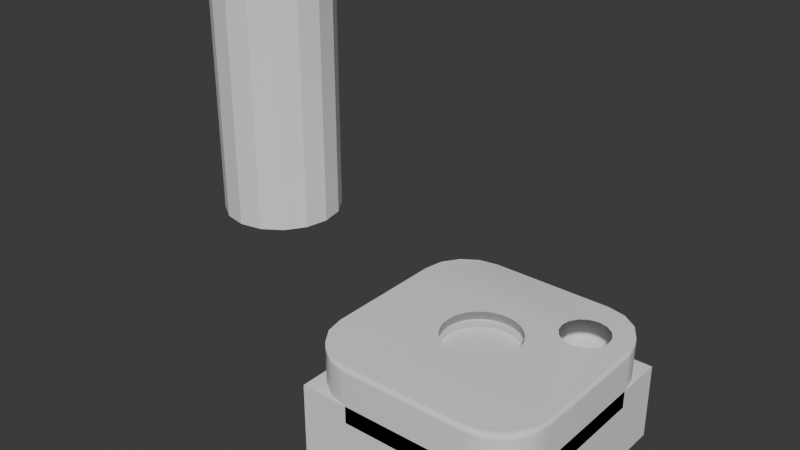 # Source: 1129_Boolean_WeightedNormal.blend  (saved by Blender 4.2.66; exported with 4.5.12 LTS)
import bpy
from mathutils import Matrix  # noqa: F401  (used for matrix-valued properties, if any)

bpy.ops.wm.read_factory_settings(use_empty=True)
scene = bpy.context.scene
scene.name = 'Scene'

# ---- collections
col_collection = bpy.data.collections.new('Collection'); scene.collection.children.link(col_collection)
col_boolean_cutters = bpy.data.collections.new('boolean_cutters'); scene.collection.children.link(col_boolean_cutters)
col_boolean_cutters.hide_render = True

# ---- world
world_world = bpy.data.worlds.new('World'); scene.world = world_world
world_world.use_nodes = True; world_world.node_tree.nodes.clear()
_N = world_world.node_tree.nodes; _L = world_world.node_tree.links
n0 = _N.new('ShaderNodeOutputWorld'); n0.name = 'World Output'; n0.location = (300, 300)
n1 = _N.new('ShaderNodeBackground'); n1.name = 'Background'; n1.location = (10, 300)
n1.inputs[0].default_value = (0.05088, 0.05088, 0.05088, 1.0)
_L.new(n1.outputs[0], n0.inputs[0])
n0.is_active_output = True
world_world.color = (0.05088, 0.05088, 0.05088)
world_world.sun_shadow_jitter_overblur = 0.0

# ---- meshes
me_cube_001 = bpy.data.meshes.new('Cube.001')
me_cube_001.from_pydata([(-1.0, -1.0, -0.3451), (-1.0, -1.0, 0.3451), (-1.0, 1.0, -0.3451), (-1.0, 1.0, 0.3451), (1.0, -1.0, -0.3451), (1.0, -1.0, 0.3451), (1.0, 1.0, -0.3451), (1.0, 1.0, 0.3451), (-1.0, 0.0, -0.3451), (-1.0, -1.0, 0.0), (-1.0, 0.0, 0.3451), (-1.0, 1.0, 0.0), (0.0, 1.0, -0.3451), (0.0, 1.0, 0.3451), (1.0, 1.0, 0.0), (1.0, 0.0, -0.3451), (1.0, 0.0, 0.3451), (1.0, -1.0, 0.0), (0.0, -1.0, -0.3451), (0.0, -1.0, 0.3451), (0.0, 0.0, 0.3451), (0.0, 0.0, -0.3451), (0.0, -1.0, 0.0), (1.0, 0.0, 0.0), (0.0, 1.0, 0.0), (-1.0, 0.0, 0.0), (-1.0, -0.5, -0.3451), (-1.0, -1.0, 0.1725), (-1.0, 0.5, 0.3451), (-1.0, 1.0, -0.1725), (-0.5, 1.0, -0.3451), (0.5, 1.0, 0.3451), (1.0, 1.0, -0.1725), (1.0, 0.5, -0.3451), (1.0, -0.5, 0.3451), (1.0, -1.0, -0.1725), (0.5, -1.0, -0.3451), (-0.5, -1.0, 0.3451), (-1.0, 0.5, -0.3451), (-1.0, -1.0, -0.1725), (-1.0, -0.5, 0.3451), (-1.0, 1.0, 0.1725), (0.5, 1.0, -0.3451), (-0.5, 1.0, 0.3451), (1.0, 1.0, 0.1725), (1.0, -0.5, -0.3451), (1.0, 0.5, 0.3451), (1.0, -1.0, 0.1725), (-0.5, -1.0, -0.3451), (0.5, -1.0, 0.3451), (0.0, -0.5, 0.3451), (0.0, 0.5, 0.3451), (0.5, 0.0, 0.3451), (-0.5, 0.0, 0.3451), (0.0, -0.5, -0.3451), (0.0, 0.5, -0.3451), (-0.5, 0.0, -0.3451), (0.5, 0.0, -0.3451), (-0.5, -1.0, 0.0), (0.5, -1.0, 0.0), (0.0, -1.0, -0.1725), (0.0, -1.0, 0.1725), (1.0, -0.5, 0.0), (1.0, 0.5, 0.0), (1.0, 0.0, -0.1725), (1.0, 0.0, 0.1725), (0.5, 1.0, 0.0), (-0.5, 1.0, 0.0), (0.0, 1.0, -0.1725), (0.0, 1.0, 0.1725), (-1.0, 0.5, 0.0), (-1.0, -0.5, 0.0), (-1.0, 0.0, -0.1725), (-1.0, 0.0, 0.1725), (-1.0, -0.5, 0.1725), (-1.0, -0.5, -0.1725), (-1.0, 0.5, -0.1725), (-0.5, 1.0, 0.1725), (-0.5, 1.0, -0.1725), (0.5, 1.0, -0.1725), (1.0, 0.5, 0.1725), (1.0, 0.5, -0.1725), (1.0, -0.5, -0.1725), (0.5, -1.0, 0.1725), (0.5, -1.0, -0.1725), (-0.5, -1.0, -0.1725), (0.5, 0.5, -0.3451), (-0.5, 0.5, -0.3451), (-0.5, -0.5, -0.3451), (-0.5, 0.5, 0.3451), (0.5, 0.5, 0.3451), (0.5, -0.5, 0.3451), (-0.5, -0.5, 0.3451), (0.5, -0.5, -0.3451), (-0.5, -1.0, 0.1725), (1.0, -0.5, 0.1725), (0.5, 1.0, 0.1725), (-1.0, 0.5, 0.1725)], [], [(97, 28, 3, 41), (96, 31, 7, 44), (95, 34, 5, 47), (94, 37, 1, 27), (93, 45, 4, 36), (92, 40, 1, 37), (91, 50, 19, 49), (90, 51, 20, 52), (89, 28, 10, 53), (88, 54, 18, 48), (87, 55, 21, 56), (86, 33, 15, 57), (85, 58, 9, 39), (84, 59, 22, 60), (83, 49, 19, 61), (82, 62, 17, 35), (81, 63, 23, 64), (80, 46, 16, 65), (79, 66, 14, 32), (78, 67, 24, 68), (77, 43, 13, 69), (76, 70, 11, 29), (75, 71, 25, 72), (74, 40, 10, 73), (71, 74, 73, 25), (9, 27, 74, 71), (27, 1, 40, 74), (26, 75, 72, 8), (0, 39, 75, 26), (39, 9, 71, 75), (38, 76, 29, 2), (8, 72, 76, 38), (72, 25, 70, 76), (67, 77, 69, 24), (11, 41, 77, 67), (41, 3, 43, 77), (30, 78, 68, 12), (2, 29, 78, 30), (29, 11, 67, 78), (42, 79, 32, 6), (12, 68, 79, 42), (68, 24, 66, 79), (63, 80, 65, 23), (14, 44, 80, 63), (44, 7, 46, 80), (33, 81, 64, 15), (6, 32, 81, 33), (32, 14, 63, 81), (45, 82, 35, 4), (15, 64, 82, 45), (64, 23, 62, 82), (59, 83, 61, 22), (17, 47, 83, 59), (47, 5, 49, 83), (36, 84, 60, 18), (4, 35, 84, 36), (35, 17, 59, 84), (48, 85, 39, 0), (18, 60, 85, 48), (60, 22, 58, 85), (55, 86, 57, 21), (12, 42, 86, 55), (42, 6, 33, 86), (38, 87, 56, 8), (2, 30, 87, 38), (30, 12, 55, 87), (26, 88, 48, 0), (8, 56, 88, 26), (56, 21, 54, 88), (51, 89, 53, 20), (13, 43, 89, 51), (43, 3, 28, 89), (46, 90, 52, 16), (7, 31, 90, 46), (31, 13, 51, 90), (34, 91, 49, 5), (16, 52, 91, 34), (52, 20, 50, 91), (50, 92, 37, 19), (20, 53, 92, 50), (53, 10, 40, 92), (54, 93, 36, 18), (21, 57, 93, 54), (57, 15, 45, 93), (58, 94, 27, 9), (22, 61, 94, 58), (61, 19, 37, 94), (62, 95, 47, 17), (23, 65, 95, 62), (65, 16, 34, 95), (66, 96, 44, 14), (24, 69, 96, 66), (69, 13, 31, 96), (70, 97, 41, 11), (25, 73, 97, 70), (73, 10, 28, 97)])
_uv = me_cube_001.uv_layers.new(name='UVMap')
_uv.uv.foreach_set('vector', [0.5625, 0.1875, 0.625, 0.1875, 0.625, 0.25, 0.5625, 0.25, 0.5625, 0.4375, 0.625, 0.4375, 0.625, 0.5, 0.5625, 0.5, 0.5625, 0.6875, 0.625, 0.6875, 0.625, 0.75, 0.5625, 0.75, 0.5625, 0.9375, 0.625, 0.9375, 0.625, 1.0, 0.5625, 1.0, 0.3125, 0.6875, 0.375, 0.6875, 0.375, 0.75, 0.3125, 0.75, 0.8125, 0.6875, 0.875, 0.6875, 0.875, 0.75, 0.8125, 0.75, 0.6875, 0.6875, 0.75, 0.6875, 0.75, 0.75, 0.6875, 0.75, 0.6875, 0.5625, 0.75, 0.5625, 0.75, 0.625, 0.6875, 0.625, 0.8125, 0.5625, 0.875, 0.5625, 0.875, 0.625, 0.8125, 0.625, 0.1875, 0.6875, 0.25, 0.6875, 0.25, 0.75, 0.1875, 0.75, 0.1875, 0.5625, 0.25, 0.5625, 0.25, 0.625, 0.1875, 0.625, 0.3125, 0.5625, 0.375, 0.5625, 0.375, 0.625, 0.3125, 0.625, 0.4375, 0.9375, 0.5, 0.9375, 0.5, 1.0, 0.4375, 1.0, 0.4375, 0.8125, 0.5, 0.8125, 0.5, 0.875, 0.4375, 0.875, 0.5625, 0.8125, 0.625, 0.8125, 0.625, 0.875, 0.5625, 0.875, 0.4375, 0.6875, 0.5, 0.6875, 0.5, 0.75, 0.4375, 0.75, 0.4375, 0.5625, 0.5, 0.5625, 0.5, 0.625, 0.4375, 0.625, 0.5625, 0.5625, 0.625, 0.5625, 0.625, 0.625, 0.5625, 0.625, 0.4375, 0.4375, 0.5, 0.4375, 0.5, 0.5, 0.4375, 0.5, 0.4375, 0.3125, 0.5, 0.3125, 0.5, 0.375, 0.4375, 0.375, 0.5625, 0.3125, 0.625, 0.3125, 0.625, 0.375, 0.5625, 0.375, 0.4375, 0.1875, 0.5, 0.1875, 0.5, 0.25, 0.4375, 0.25, 0.4375, 0.0625, 0.5, 0.0625, 0.5, 0.125, 0.4375, 0.125, 0.5625, 0.0625, 0.625, 0.0625, 0.625, 0.125, 0.5625, 0.125, 0.5, 0.0625, 0.5625, 0.0625, 0.5625, 0.125, 0.5, 0.125, 0.5, 0.0, 0.5625, 0.0, 0.5625, 0.0625, 0.5, 0.0625, 0.5625, 0.0, 0.625, 0.0, 0.625, 0.0625, 0.5625, 0.0625, 0.375, 0.0625, 0.4375, 0.0625, 0.4375, 0.125, 0.375, 0.125, 0.375, 0.0, 0.4375, 0.0, 0.4375, 0.0625, 0.375, 0.0625, 0.4375, 0.0, 0.5, 0.0, 0.5, 0.0625, 0.4375, 0.0625, 0.375, 0.1875, 0.4375, 0.1875, 0.4375, 0.25, 0.375, 0.25, 0.375, 0.125, 0.4375, 0.125, 0.4375, 0.1875, 0.375, 0.1875, 0.4375, 0.125, 0.5, 0.125, 0.5, 0.1875, 0.4375, 0.1875, 0.5, 0.3125, 0.5625, 0.3125, 0.5625, 0.375, 0.5, 0.375, 0.5, 0.25, 0.5625, 0.25, 0.5625, 0.3125, 0.5, 0.3125, 0.5625, 0.25, 0.625, 0.25, 0.625, 0.3125, 0.5625, 0.3125, 0.375, 0.3125, 0.4375, 0.3125, 0.4375, 0.375, 0.375, 0.375, 0.375, 0.25, 0.4375, 0.25, 0.4375, 0.3125, 0.375, 0.3125, 0.4375, 0.25, 0.5, 0.25, 0.5, 0.3125, 0.4375, 0.3125, 0.375, 0.4375, 0.4375, 0.4375, 0.4375, 0.5, 0.375, 0.5, 0.375, 0.375, 0.4375, 0.375, 0.4375, 0.4375, 0.375, 0.4375, 0.4375, 0.375, 0.5, 0.375, 0.5, 0.4375, 0.4375, 0.4375, 0.5, 0.5625, 0.5625, 0.5625, 0.5625, 0.625, 0.5, 0.625, 0.5, 0.5, 0.5625, 0.5, 0.5625, 0.5625, 0.5, 0.5625, 0.5625, 0.5, 0.625, 0.5, 0.625, 0.5625, 0.5625, 0.5625, 0.375, 0.5625, 0.4375, 0.5625, 0.4375, 0.625, 0.375, 0.625, 0.375, 0.5, 0.4375, 0.5, 0.4375, 0.5625, 0.375, 0.5625, 0.4375, 0.5, 0.5, 0.5, 0.5, 0.5625, 0.4375, 0.5625, 0.375, 0.6875, 0.4375, 0.6875, 0.4375, 0.75, 0.375, 0.75, 0.375, 0.625, 0.4375, 0.625, 0.4375, 0.6875, 0.375, 0.6875, 0.4375, 0.625, 0.5, 0.625, 0.5, 0.6875, 0.4375, 0.6875, 0.5, 0.8125, 0.5625, 0.8125, 0.5625, 0.875, 0.5, 0.875, 0.5, 0.75, 0.5625, 0.75, 0.5625, 0.8125, 0.5, 0.8125, 0.5625, 0.75, 0.625, 0.75, 0.625, 0.8125, 0.5625, 0.8125, 0.375, 0.8125, 0.4375, 0.8125, 0.4375, 0.875, 0.375, 0.875, 0.375, 0.75, 0.4375, 0.75, 0.4375, 0.8125, 0.375, 0.8125, 0.4375, 0.75, 0.5, 0.75, 0.5, 0.8125, 0.4375, 0.8125, 0.375, 0.9375, 0.4375, 0.9375, 0.4375, 1.0, 0.375, 1.0, 0.375, 0.875, 0.4375, 0.875, 0.4375, 0.9375, 0.375, 0.9375, 0.4375, 0.875, 0.5, 0.875, 0.5, 0.9375, 0.4375, 0.9375, 0.25, 0.5625, 0.3125, 0.5625, 0.3125, 0.625, 0.25, 0.625, 0.25, 0.5, 0.3125, 0.5, 0.3125, 0.5625, 0.25, 0.5625, 0.3125, 0.5, 0.375, 0.5, 0.375, 0.5625, 0.3125, 0.5625, 0.125, 0.5625, 0.1875, 0.5625, 0.1875, 0.625, 0.125, 0.625, 0.125, 0.5, 0.1875, 0.5, 0.1875, 0.5625, 0.125, 0.5625, 0.1875, 0.5, 0.25, 0.5, 0.25, 0.5625, 0.1875, 0.5625, 0.125, 0.6875, 0.1875, 0.6875, 0.1875, 0.75, 0.125, 0.75, 0.125, 0.625, 0.1875, 0.625, 0.1875, 0.6875, 0.125, 0.6875, 0.1875, 0.625, 0.25, 0.625, 0.25, 0.6875, 0.1875, 0.6875, 0.75, 0.5625, 0.8125, 0.5625, 0.8125, 0.625, 0.75, 0.625, 0.75, 0.5, 0.8125, 0.5, 0.8125, 0.5625, 0.75, 0.5625, 0.8125, 0.5, 0.875, 0.5, 0.875, 0.5625, 0.8125, 0.5625, 0.625, 0.5625, 0.6875, 0.5625, 0.6875, 0.625, 0.625, 0.625, 0.625, 0.5, 0.6875, 0.5, 0.6875, 0.5625, 0.625, 0.5625, 0.6875, 0.5, 0.75, 0.5, 0.75, 0.5625, 0.6875, 0.5625, 0.625, 0.6875, 0.6875, 0.6875, 0.6875, 0.75, 0.625, 0.75, 0.625, 0.625, 0.6875, 0.625, 0.6875, 0.6875, 0.625, 0.6875, 0.6875, 0.625, 0.75, 0.625, 0.75, 0.6875, 0.6875, 0.6875, 0.75, 0.6875, 0.8125, 0.6875, 0.8125, 0.75, 0.75, 0.75, 0.75, 0.625, 0.8125, 0.625, 0.8125, 0.6875, 0.75, 0.6875, 0.8125, 0.625, 0.875, 0.625, 0.875, 0.6875, 0.8125, 0.6875, 0.25, 0.6875, 0.3125, 0.6875, 0.3125, 0.75, 0.25, 0.75, 0.25, 0.625, 0.3125, 0.625, 0.3125, 0.6875, 0.25, 0.6875, 0.3125, 0.625, 0.375, 0.625, 0.375, 0.6875, 0.3125, 0.6875, 0.5, 0.9375, 0.5625, 0.9375, 0.5625, 1.0, 0.5, 1.0, 0.5, 0.875, 0.5625, 0.875, 0.5625, 0.9375, 0.5, 0.9375, 0.5625, 0.875, 0.625, 0.875, 0.625, 0.9375, 0.5625, 0.9375, 0.5, 0.6875, 0.5625, 0.6875, 0.5625, 0.75, 0.5, 0.75, 0.5, 0.625, 0.5625, 0.625, 0.5625, 0.6875, 0.5, 0.6875, 0.5625, 0.625, 0.625, 0.625, 0.625, 0.6875, 0.5625, 0.6875, 0.5, 0.4375, 0.5625, 0.4375, 0.5625, 0.5, 0.5, 0.5, 0.5, 0.375, 0.5625, 0.375, 0.5625, 0.4375, 0.5, 0.4375, 0.5625, 0.375, 0.625, 0.375, 0.625, 0.4375, 0.5625, 0.4375, 0.5, 0.1875, 0.5625, 0.1875, 0.5625, 0.25, 0.5, 0.25, 0.5, 0.125, 0.5625, 0.125, 0.5625, 0.1875, 0.5, 0.1875, 0.5625, 0.125, 0.625, 0.125, 0.625, 0.1875, 0.5625, 0.1875])
me_cube_001.update()
me_plane = bpy.data.meshes.new('Plane')
me_plane.from_pydata([(-0.87, -0.87, -0.5518), (-0.7259, -0.9662, -0.5518), (-1.0, -0.556, -0.5518), (-0.556, -1.0, -0.5518), (-0.556, -1.0, 0.0), (-1.0, -0.556, 0.0), (-0.7259, -0.9662, 0.0), (-0.87, -0.87, 0.0), (-0.9662, -0.7259, 0.0), (1.0, -0.556, 0.0), (0.556, -1.0, 0.0), (0.9662, -0.7259, 0.0), (0.87, -0.87, 0.0), (0.7259, -0.9662, 0.0), (-0.556, 1.0, 0.0), (-1.0, 0.556, 0.0), (-0.7259, 0.9662, 0.0), (-0.87, 0.87, 0.0), (-0.9662, 0.7259, 0.0), (0.556, 1.0, 0.0), (1.0, 0.556, 0.0), (0.7259, 0.9662, 0.0), (0.87, 0.87, 0.0), (0.9662, 0.7259, 0.0), (-0.9662, -0.7259, -0.5518), (1.0, -0.556, -0.5518), (0.556, -1.0, -0.5518), (0.9662, -0.7259, -0.5518), (0.87, -0.87, -0.5518), (0.7259, -0.9662, -0.5518), (-0.556, 1.0, -0.5518), (-1.0, 0.556, -0.5518), (-0.7259, 0.9662, -0.5518), (-0.87, 0.87, -0.5518), (-0.9662, 0.7259, -0.5518), (0.556, 1.0, -0.5518), (1.0, 0.556, -0.5518), (0.7259, 0.9662, -0.5518), (0.87, 0.87, -0.5518), (0.9662, 0.7259, -0.5518), (-0.9662, -0.7259, -0.4575), (-0.9662, -0.7259, -0.09439), (-0.9662, -0.7259, -0.2759), (-1.0, -0.556, -0.09439), (-1.0, -0.556, -0.4575), (-1.0, -0.556, -0.2759), (-0.7259, 0.9662, -0.4575), (-0.7259, 0.9662, -0.09439), (-0.7259, 0.9662, -0.2759), (-0.556, 1.0, -0.09439), (-0.556, 1.0, -0.4575), (-0.556, 1.0, -0.2759), (1.0, -0.556, -0.4575), (1.0, -0.556, -0.09439), (1.0, -0.556, -0.2759), (0.9662, -0.7259, -0.09439), (0.9662, -0.7259, -0.4575), (0.9662, -0.7259, -0.2759), (-0.87, -0.87, -0.4575), (-0.87, -0.87, -0.09439), (-0.87, -0.87, -0.2759), (-0.87, 0.87, -0.4575), (-0.87, 0.87, -0.09439), (-0.87, 0.87, -0.2759), (1.0, 0.556, -0.4575), (1.0, 0.556, -0.09439), (1.0, 0.556, -0.2759), (-0.7259, -0.9662, -0.4575), (-0.7259, -0.9662, -0.09439), (-0.7259, -0.9662, -0.2759), (-0.9662, 0.7259, -0.4575), (-0.9662, 0.7259, -0.09439), (-0.9662, 0.7259, -0.2759), (0.9662, 0.7259, -0.4575), (0.9662, 0.7259, -0.09439), (0.9662, 0.7259, -0.2759), (-0.556, -1.0, -0.4575), (-0.556, -1.0, -0.09439), (-0.556, -1.0, -0.2759), (-1.0, 0.556, -0.4575), (-1.0, 0.556, -0.09439), (-1.0, 0.556, -0.2759), (0.87, 0.87, -0.4575), (0.87, 0.87, -0.09439), (0.87, 0.87, -0.2759), (0.556, -1.0, -0.4575), (0.556, -1.0, -0.09439), (0.556, -1.0, -0.2759), (0.7259, 0.9662, -0.4575), (0.7259, 0.9662, -0.09439), (0.7259, 0.9662, -0.2759), (0.7259, -0.9662, -0.4575), (0.7259, -0.9662, -0.09439), (0.7259, -0.9662, -0.2759), (0.556, 1.0, -0.4575), (0.556, 1.0, -0.09439), (0.556, 1.0, -0.2759), (0.87, -0.87, -0.4575), (0.87, -0.87, -0.09439), (0.87, -0.87, -0.2759)], [], [(2, 24, 0, 1, 3, 26, 29, 28, 27, 25, 36, 39, 38, 37, 35, 30, 32, 33, 34, 31), (5, 15, 18, 17, 16, 14, 19, 21, 22, 23, 20, 9, 11, 12, 13, 10, 4, 6, 7, 8), (8, 7, 59, 41), (16, 17, 62, 47), (9, 20, 65, 53), (5, 8, 41, 43), (14, 16, 47, 49), (11, 9, 53, 55), (7, 6, 68, 59), (17, 18, 71, 62), (20, 23, 74, 65), (6, 4, 77, 68), (18, 15, 80, 71), (23, 22, 83, 74), (4, 10, 86, 77), (22, 21, 89, 83), (10, 13, 92, 86), (21, 19, 95, 89), (13, 12, 98, 92), (46, 61, 33, 32), (52, 64, 36, 25), (58, 67, 1, 0), (97, 56, 27, 28), (94, 50, 30, 35), (79, 44, 2, 31), (91, 97, 28, 29), (88, 94, 35, 37), (85, 91, 29, 26), (82, 88, 37, 38), (76, 85, 26, 3), (73, 82, 38, 39), (70, 79, 31, 34), (67, 76, 3, 1), (64, 73, 39, 36), (61, 70, 34, 33), (12, 11, 55, 98), (19, 14, 49, 95), (15, 5, 43, 80), (56, 52, 25, 27), (50, 46, 32, 30), (44, 40, 24, 2), (56, 97, 99, 57), (57, 99, 98, 55), (50, 94, 96, 51), (51, 96, 95, 49), (44, 79, 81, 45), (45, 81, 80, 43), (97, 91, 93, 99), (99, 93, 92, 98), (94, 88, 90, 96), (96, 90, 89, 95), (91, 85, 87, 93), (93, 87, 86, 92), (88, 82, 84, 90), (90, 84, 83, 89), (85, 76, 78, 87), (87, 78, 77, 86), (82, 73, 75, 84), (84, 75, 74, 83), (79, 70, 72, 81), (81, 72, 71, 80), (76, 67, 69, 78), (78, 69, 68, 77), (73, 64, 66, 75), (75, 66, 65, 74), (70, 61, 63, 72), (72, 63, 62, 71), (67, 58, 60, 69), (69, 60, 59, 68), (64, 52, 54, 66), (66, 54, 53, 65), (61, 46, 48, 63), (63, 48, 47, 62), (58, 40, 42, 60), (60, 42, 41, 59), (52, 56, 57, 54), (54, 57, 55, 53), (46, 50, 51, 48), (48, 51, 49, 47), (40, 44, 45, 42), (42, 45, 43, 41), (40, 58, 0, 24)])
me_plane.polygons.foreach_set('use_smooth', [True] * 82)
_uv = me_plane.uv_layers.new(name='UVMap')
_uv.uv.foreach_set('vector', [0.0, 0.222, 0.0169, 0.137, 0.06502, 0.06502, 0.137, 0.0169, 0.222, 0.0, 0.778, 0.0, 0.863, 0.0169, 0.935, 0.06502, 0.9831, 0.137, 1.0, 0.222, 1.0, 0.778, 0.9831, 0.863, 0.935, 0.935, 0.863, 0.9831, 0.778, 1.0, 0.222, 1.0, 0.137, 0.9831, 0.06502, 0.935, 0.0169, 0.863, 0.0, 0.778, 0.0, 0.222, 0.0, 0.778, 0.0169, 0.863, 0.06502, 0.935, 0.137, 0.9831, 0.222, 1.0, 0.778, 1.0, 0.863, 0.9831, 0.935, 0.935, 0.9831, 0.863, 1.0, 0.778, 1.0, 0.222, 0.9831, 0.137, 0.935, 0.06502, 0.863, 0.0169, 0.778, 0.0, 0.222, 0.0, 0.137, 0.0169, 0.06502, 0.06502, 0.0169, 0.137, 0.0169, 0.137, 0.06502, 0.06502, 0.06502, 0.06502, 0.0169, 0.137, 0.137, 0.9831, 0.06502, 0.935, 0.06502, 0.935, 0.137, 0.9831, 1.0, 0.222, 1.0, 0.778, 1.0, 0.778, 1.0, 0.222, 0.0, 0.222, 0.0169, 0.137, 0.0169, 0.137, 0.0, 0.222, 0.222, 1.0, 0.137, 0.9831, 0.137, 0.9831, 0.222, 1.0, 0.9831, 0.137, 1.0, 0.222, 1.0, 0.222, 0.9831, 0.137, 0.06502, 0.06502, 0.137, 0.0169, 0.137, 0.0169, 0.06502, 0.06502, 0.06502, 0.935, 0.0169, 0.863, 0.0169, 0.863, 0.06502, 0.935, 1.0, 0.778, 0.9831, 0.863, 0.9831, 0.863, 1.0, 0.778, 0.137, 0.0169, 0.222, 0.0, 0.222, 0.0, 0.137, 0.0169, 0.0169, 0.863, 0.0, 0.778, 0.0, 0.778, 0.0169, 0.863, 0.9831, 0.863, 0.935, 0.935, 0.935, 0.935, 0.9831, 0.863, 0.222, 0.0, 0.778, 0.0, 0.778, 0.0, 0.222, 0.0, 0.935, 0.935, 0.863, 0.9831, 0.863, 0.9831, 0.935, 0.935, 0.778, 0.0, 0.863, 0.0169, 0.863, 0.0169, 0.778, 0.0, 0.863, 0.9831, 0.778, 1.0, 0.778, 1.0, 0.863, 0.9831, 0.863, 0.0169, 0.935, 0.06502, 0.935, 0.06502, 0.863, 0.0169, 0.137, 0.9831, 0.06502, 0.935, 0.06502, 0.935, 0.137, 0.9831, 1.0, 0.222, 1.0, 0.778, 1.0, 0.778, 1.0, 0.222, 0.06502, 0.06502, 0.137, 0.0169, 0.137, 0.0169, 0.06502, 0.06502, 0.935, 0.06502, 0.9831, 0.137, 0.9831, 0.137, 0.935, 0.06502, 0.778, 1.0, 0.222, 1.0, 0.222, 1.0, 0.778, 1.0, 0.0, 0.778, 0.0, 0.222, 0.0, 0.222, 0.0, 0.778, 0.863, 0.0169, 0.935, 0.06502, 0.935, 0.06502, 0.863, 0.0169, 0.863, 0.9831, 0.778, 1.0, 0.778, 1.0, 0.863, 0.9831, 0.778, 0.0, 0.863, 0.0169, 0.863, 0.0169, 0.778, 0.0, 0.935, 0.935, 0.863, 0.9831, 0.863, 0.9831, 0.935, 0.935, 0.222, 0.0, 0.778, 0.0, 0.778, 0.0, 0.222, 0.0, 0.9831, 0.863, 0.935, 0.935, 0.935, 0.935, 0.9831, 0.863, 0.0169, 0.863, 0.0, 0.778, 0.0, 0.778, 0.0169, 0.863, 0.137, 0.0169, 0.222, 0.0, 0.222, 0.0, 0.137, 0.0169, 1.0, 0.778, 0.9831, 0.863, 0.9831, 0.863, 1.0, 0.778, 0.06502, 0.935, 0.0169, 0.863, 0.0169, 0.863, 0.06502, 0.935, 0.935, 0.06502, 0.9831, 0.137, 0.9831, 0.137, 0.935, 0.06502, 0.778, 1.0, 0.222, 1.0, 0.222, 1.0, 0.778, 1.0, 0.0, 0.778, 0.0, 0.222, 0.0, 0.222, 0.0, 0.778, 0.9831, 0.137, 1.0, 0.222, 1.0, 0.222, 0.9831, 0.137, 0.222, 1.0, 0.137, 0.9831, 0.137, 0.9831, 0.222, 1.0, 0.0, 0.222, 0.0169, 0.137, 0.0169, 0.137, 0.0, 0.222, 0.9831, 0.137, 0.935, 0.06502, 0.935, 0.06502, 0.9831, 0.137, 0.9831, 0.137, 0.935, 0.06502, 0.935, 0.06502, 0.9831, 0.137, 0.222, 1.0, 0.778, 1.0, 0.778, 1.0, 0.222, 1.0, 0.222, 1.0, 0.778, 1.0, 0.778, 1.0, 0.222, 1.0, 0.0, 0.222, 0.0, 0.778, 0.0, 0.778, 0.0, 0.222, 0.0, 0.222, 0.0, 0.778, 0.0, 0.778, 0.0, 0.222, 0.935, 0.06502, 0.863, 0.0169, 0.863, 0.0169, 0.935, 0.06502, 0.935, 0.06502, 0.863, 0.0169, 0.863, 0.0169, 0.935, 0.06502, 0.778, 1.0, 0.863, 0.9831, 0.863, 0.9831, 0.778, 1.0, 0.778, 1.0, 0.863, 0.9831, 0.863, 0.9831, 0.778, 1.0, 0.863, 0.0169, 0.778, 0.0, 0.778, 0.0, 0.863, 0.0169, 0.863, 0.0169, 0.778, 0.0, 0.778, 0.0, 0.863, 0.0169, 0.863, 0.9831, 0.935, 0.935, 0.935, 0.935, 0.863, 0.9831, 0.863, 0.9831, 0.935, 0.935, 0.935, 0.935, 0.863, 0.9831, 0.778, 0.0, 0.222, 0.0, 0.222, 0.0, 0.778, 0.0, 0.778, 0.0, 0.222, 0.0, 0.222, 0.0, 0.778, 0.0, 0.935, 0.935, 0.9831, 0.863, 0.9831, 0.863, 0.935, 0.935, 0.935, 0.935, 0.9831, 0.863, 0.9831, 0.863, 0.935, 0.935, 0.0, 0.778, 0.0169, 0.863, 0.0169, 0.863, 0.0, 0.778, 0.0, 0.778, 0.0169, 0.863, 0.0169, 0.863, 0.0, 0.778, 0.222, 0.0, 0.137, 0.0169, 0.137, 0.0169, 0.222, 0.0, 0.222, 0.0, 0.137, 0.0169, 0.137, 0.0169, 0.222, 0.0, 0.9831, 0.863, 1.0, 0.778, 1.0, 0.778, 0.9831, 0.863, 0.9831, 0.863, 1.0, 0.778, 1.0, 0.778, 0.9831, 0.863, 0.0169, 0.863, 0.06502, 0.935, 0.06502, 0.935, 0.0169, 0.863, 0.0169, 0.863, 0.06502, 0.935, 0.06502, 0.935, 0.0169, 0.863, 0.137, 0.0169, 0.06502, 0.06502, 0.06502, 0.06502, 0.137, 0.0169, 0.137, 0.0169, 0.06502, 0.06502, 0.06502, 0.06502, 0.137, 0.0169, 1.0, 0.778, 1.0, 0.222, 1.0, 0.222, 1.0, 0.778, 1.0, 0.778, 1.0, 0.222, 1.0, 0.222, 1.0, 0.778, 0.06502, 0.935, 0.137, 0.9831, 0.137, 0.9831, 0.06502, 0.935, 0.06502, 0.935, 0.137, 0.9831, 0.137, 0.9831, 0.06502, 0.935, 0.06502, 0.06502, 0.0169, 0.137, 0.0169, 0.137, 0.06502, 0.06502, 0.06502, 0.06502, 0.0169, 0.137, 0.0169, 0.137, 0.06502, 0.06502, 1.0, 0.222, 0.9831, 0.137, 0.9831, 0.137, 1.0, 0.222, 1.0, 0.222, 0.9831, 0.137, 0.9831, 0.137, 1.0, 0.222, 0.137, 0.9831, 0.222, 1.0, 0.222, 1.0, 0.137, 0.9831, 0.137, 0.9831, 0.222, 1.0, 0.222, 1.0, 0.137, 0.9831, 0.0169, 0.137, 0.0, 0.222, 0.0, 0.222, 0.0169, 0.137, 0.0169, 0.137, 0.0, 0.222, 0.0, 0.222, 0.0169, 0.137, 0.0169, 0.137, 0.06502, 0.06502, 0.06502, 0.06502, 0.0169, 0.137])
me_plane.update()
me_cylinder = bpy.data.meshes.new('Cylinder')
me_cylinder.from_pydata([(4.429e-09, 0.3395, -0.5091), (4.429e-09, 0.3395, 0.5091), (0.06624, 0.333, -0.5091), (0.06624, 0.333, 0.5091), (0.1299, 0.3137, -0.5091), (0.1299, 0.3137, 0.5091), (0.1886, 0.2823, -0.5091), (0.1886, 0.2823, 0.5091), (0.2401, 0.2401, -0.5091), (0.2401, 0.2401, 0.5091), (0.2823, 0.1886, -0.5091), (0.2823, 0.1886, 0.5091), (0.3137, 0.1299, -0.5091), (0.3137, 0.1299, 0.5091), (0.333, 0.06624, -0.5091), (0.333, 0.06624, 0.5091), (0.3395, 2.471e-09, -0.5091), (0.3395, 2.471e-09, 0.5091), (0.333, -0.06624, -0.5091), (0.333, -0.06624, 0.5091), (0.3137, -0.1299, -0.5091), (0.3137, -0.1299, 0.5091), (0.2823, -0.1886, -0.5091), (0.2823, -0.1886, 0.5091), (0.2401, -0.2401, -0.5091), (0.2401, -0.2401, 0.5091), (0.1886, -0.2823, -0.5091), (0.1886, -0.2823, 0.5091), (0.1299, -0.3137, -0.5091), (0.1299, -0.3137, 0.5091), (0.06624, -0.333, -0.5091), (0.06624, -0.333, 0.5091), (4.429e-09, -0.3395, -0.5091), (4.429e-09, -0.3395, 0.5091), (-0.06624, -0.333, -0.5091), (-0.06624, -0.333, 0.5091), (-0.1299, -0.3137, -0.5091), (-0.1299, -0.3137, 0.5091), (-0.1886, -0.2823, -0.5091), (-0.1886, -0.2823, 0.5091), (-0.2401, -0.2401, -0.5091), (-0.2401, -0.2401, 0.5091), (-0.2823, -0.1886, -0.5091), (-0.2823, -0.1886, 0.5091), (-0.3137, -0.1299, -0.5091), (-0.3137, -0.1299, 0.5091), (-0.333, -0.06624, -0.5091), (-0.333, -0.06624, 0.5091), (-0.3395, 2.471e-09, -0.5091), (-0.3395, 2.471e-09, 0.5091), (-0.333, 0.06624, -0.5091), (-0.333, 0.06624, 0.5091), (-0.3137, 0.1299, -0.5091), (-0.3137, 0.1299, 0.5091), (-0.2823, 0.1886, -0.5091), (-0.2823, 0.1886, 0.5091), (-0.2401, 0.2401, -0.5091), (-0.2401, 0.2401, 0.5091), (-0.1886, 0.2823, -0.5091), (-0.1886, 0.2823, 0.5091), (-0.1299, 0.3137, -0.5091), (-0.1299, 0.3137, 0.5091), (-0.06624, 0.333, -0.5091), (-0.06624, 0.333, 0.5091)], [], [(0, 1, 3, 2), (2, 3, 5, 4), (4, 5, 7, 6), (6, 7, 9, 8), (8, 9, 11, 10), (10, 11, 13, 12), (12, 13, 15, 14), (14, 15, 17, 16), (16, 17, 19, 18), (18, 19, 21, 20), (20, 21, 23, 22), (22, 23, 25, 24), (24, 25, 27, 26), (26, 27, 29, 28), (28, 29, 31, 30), (30, 31, 33, 32), (32, 33, 35, 34), (34, 35, 37, 36), (36, 37, 39, 38), (38, 39, 41, 40), (40, 41, 43, 42), (42, 43, 45, 44), (44, 45, 47, 46), (46, 47, 49, 48), (48, 49, 51, 50), (50, 51, 53, 52), (52, 53, 55, 54), (54, 55, 57, 56), (56, 57, 59, 58), (58, 59, 61, 60), (3, 1, 63, 61, 59, 57, 55, 53, 51, 49, 47, 45, 43, 41, 39, 37, 35, 33, 31, 29, 27, 25, 23, 21, 19, 17, 15, 13, 11, 9, 7, 5), (60, 61, 63, 62), (62, 63, 1, 0), (0, 2, 4, 6, 8, 10, 12, 14, 16, 18, 20, 22, 24, 26, 28, 30, 32, 34, 36, 38, 40, 42, 44, 46, 48, 50, 52, 54, 56, 58, 60, 62)])
_uv = me_cylinder.uv_layers.new(name='UVMap')
_uv.uv.foreach_set('vector', [1.0, 0.5, 1.0, 1.0, 0.9688, 1.0, 0.9688, 0.5, 0.9688, 0.5, 0.9688, 1.0, 0.9375, 1.0, 0.9375, 0.5, 0.9375, 0.5, 0.9375, 1.0, 0.9062, 1.0, 0.9062, 0.5, 0.9062, 0.5, 0.9062, 1.0, 0.875, 1.0, 0.875, 0.5, 0.875, 0.5, 0.875, 1.0, 0.8438, 1.0, 0.8438, 0.5, 0.8438, 0.5, 0.8438, 1.0, 0.8125, 1.0, 0.8125, 0.5, 0.8125, 0.5, 0.8125, 1.0, 0.7812, 1.0, 0.7812, 0.5, 0.7812, 0.5, 0.7812, 1.0, 0.75, 1.0, 0.75, 0.5, 0.75, 0.5, 0.75, 1.0, 0.7188, 1.0, 0.7188, 0.5, 0.7188, 0.5, 0.7188, 1.0, 0.6875, 1.0, 0.6875, 0.5, 0.6875, 0.5, 0.6875, 1.0, 0.6562, 1.0, 0.6562, 0.5, 0.6562, 0.5, 0.6562, 1.0, 0.625, 1.0, 0.625, 0.5, 0.625, 0.5, 0.625, 1.0, 0.5938, 1.0, 0.5938, 0.5, 0.5938, 0.5, 0.5938, 1.0, 0.5625, 1.0, 0.5625, 0.5, 0.5625, 0.5, 0.5625, 1.0, 0.5312, 1.0, 0.5312, 0.5, 0.5312, 0.5, 0.5312, 1.0, 0.5, 1.0, 0.5, 0.5, 0.5, 0.5, 0.5, 1.0, 0.4688, 1.0, 0.4688, 0.5, 0.4688, 0.5, 0.4688, 1.0, 0.4375, 1.0, 0.4375, 0.5, 0.4375, 0.5, 0.4375, 1.0, 0.4062, 1.0, 0.4062, 0.5, 0.4062, 0.5, 0.4062, 1.0, 0.375, 1.0, 0.375, 0.5, 0.375, 0.5, 0.375, 1.0, 0.3438, 1.0, 0.3438, 0.5, 0.3438, 0.5, 0.3438, 1.0, 0.3125, 1.0, 0.3125, 0.5, 0.3125, 0.5, 0.3125, 1.0, 0.2812, 1.0, 0.2812, 0.5, 0.2812, 0.5, 0.2812, 1.0, 0.25, 1.0, 0.25, 0.5, 0.25, 0.5, 0.25, 1.0, 0.2188, 1.0, 0.2188, 0.5, 0.2188, 0.5, 0.2188, 1.0, 0.1875, 1.0, 0.1875, 0.5, 0.1875, 0.5, 0.1875, 1.0, 0.1562, 1.0, 0.1562, 0.5, 0.1562, 0.5, 0.1562, 1.0, 0.125, 1.0, 0.125, 0.5, 0.125, 0.5, 0.125, 1.0, 0.09375, 1.0, 0.09375, 0.5, 0.09375, 0.5, 0.09375, 1.0, 0.0625, 1.0, 0.0625, 0.5, 0.2968, 0.4854, 0.25, 0.49, 0.2032, 0.4854, 0.1582, 0.4717, 0.1167, 0.4496, 0.08029, 0.4197, 0.05045, 0.3833, 0.02827, 0.3418, 0.01461, 0.2968, 0.01, 0.25, 0.01461, 0.2032, 0.02827, 0.1582, 0.05045, 0.1167, 0.08029, 0.08029, 0.1167, 0.05045, 0.1582, 0.02827, 0.2032, 0.01461, 0.25, 0.01, 0.2968, 0.01461, 0.3418, 0.02827, 0.3833, 0.05045, 0.4197, 0.08029, 0.4496, 0.1167, 0.4717, 0.1582, 0.4854, 0.2032, 0.49, 0.25, 0.4854, 0.2968, 0.4717, 0.3418, 0.4496, 0.3833, 0.4197, 0.4197, 0.3833, 0.4496, 0.3418, 0.4717, 0.0625, 0.5, 0.0625, 1.0, 0.03125, 1.0, 0.03125, 0.5, 0.03125, 0.5, 0.03125, 1.0, 0.0, 1.0, 0.0, 0.5, 0.75, 0.49, 0.7968, 0.4854, 0.8418, 0.4717, 0.8833, 0.4496, 0.9197, 0.4197, 0.9496, 0.3833, 0.9717, 0.3418, 0.9854, 0.2968, 0.99, 0.25, 0.9854, 0.2032, 0.9717, 0.1582, 0.9496, 0.1167, 0.9197, 0.08029, 0.8833, 0.05045, 0.8418, 0.02827, 0.7968, 0.01461, 0.75, 0.01, 0.7032, 0.01461, 0.6582, 0.02827, 0.6167, 0.05045, 0.5803, 0.08029, 0.5504, 0.1167, 0.5283, 0.1582, 0.5146, 0.2032, 0.51, 0.25, 0.5146, 0.2968, 0.5283, 0.3418, 0.5504, 0.3833, 0.5803, 0.4197, 0.6167, 0.4496, 0.6582, 0.4717, 0.7032, 0.4854])
me_cylinder.update()
me_cylinder_001 = bpy.data.meshes.new('Cylinder.001')
me_cylinder_001.from_pydata([(2.74e-09, 0.5097, -1.0), (2.74e-09, 0.5097, 1.0), (0.1951, 0.4709, -1.0), (0.1951, 0.4709, 1.0), (0.3604, 0.3604, -1.0), (0.3604, 0.3604, 1.0), (0.4709, 0.1951, -1.0), (0.4709, 0.1951, 1.0), (0.5097, 3.653e-09, -1.0), (0.5097, 3.653e-09, 1.0), (0.4709, -0.1951, -1.0), (0.4709, -0.1951, 1.0), (0.3604, -0.3604, -1.0), (0.3604, -0.3604, 1.0), (0.1951, -0.4709, -1.0), (0.1951, -0.4709, 1.0), (2.74e-09, -0.5097, -1.0), (2.74e-09, -0.5097, 1.0), (-0.1951, -0.4709, -1.0), (-0.1951, -0.4709, 1.0), (-0.3604, -0.3604, -1.0), (-0.3604, -0.3604, 1.0), (-0.4709, -0.1951, -1.0), (-0.4709, -0.1951, 1.0), (-0.5097, 3.653e-09, -1.0), (-0.5097, 3.653e-09, 1.0), (-0.4709, 0.1951, -1.0), (-0.4709, 0.1951, 1.0), (-0.3604, 0.3604, -1.0), (-0.3604, 0.3604, 1.0), (-0.1951, 0.4709, -1.0), (-0.1951, 0.4709, 1.0)], [], [(0, 1, 3, 2), (2, 3, 5, 4), (4, 5, 7, 6), (6, 7, 9, 8), (8, 9, 11, 10), (10, 11, 13, 12), (12, 13, 15, 14), (14, 15, 17, 16), (16, 17, 19, 18), (18, 19, 21, 20), (20, 21, 23, 22), (22, 23, 25, 24), (24, 25, 27, 26), (26, 27, 29, 28), (3, 1, 31, 29, 27, 25, 23, 21, 19, 17, 15, 13, 11, 9, 7, 5), (28, 29, 31, 30), (30, 31, 1, 0), (0, 2, 4, 6, 8, 10, 12, 14, 16, 18, 20, 22, 24, 26, 28, 30)])
_uv = me_cylinder_001.uv_layers.new(name='UVMap')
_uv.uv.foreach_set('vector', [1.0, 0.5, 1.0, 1.0, 0.9375, 1.0, 0.9375, 0.5, 0.9375, 0.5, 0.9375, 1.0, 0.875, 1.0, 0.875, 0.5, 0.875, 0.5, 0.875, 1.0, 0.8125, 1.0, 0.8125, 0.5, 0.8125, 0.5, 0.8125, 1.0, 0.75, 1.0, 0.75, 0.5, 0.75, 0.5, 0.75, 1.0, 0.6875, 1.0, 0.6875, 0.5, 0.6875, 0.5, 0.6875, 1.0, 0.625, 1.0, 0.625, 0.5, 0.625, 0.5, 0.625, 1.0, 0.5625, 1.0, 0.5625, 0.5, 0.5625, 0.5, 0.5625, 1.0, 0.5, 1.0, 0.5, 0.5, 0.5, 0.5, 0.5, 1.0, 0.4375, 1.0, 0.4375, 0.5, 0.4375, 0.5, 0.4375, 1.0, 0.375, 1.0, 0.375, 0.5, 0.375, 0.5, 0.375, 1.0, 0.3125, 1.0, 0.3125, 0.5, 0.3125, 0.5, 0.3125, 1.0, 0.25, 1.0, 0.25, 0.5, 0.25, 0.5, 0.25, 1.0, 0.1875, 1.0, 0.1875, 0.5, 0.1875, 0.5, 0.1875, 1.0, 0.125, 1.0, 0.125, 0.5, 0.3418, 0.4717, 0.25, 0.49, 0.1582, 0.4717, 0.08029, 0.4197, 0.02827, 0.3418, 0.01, 0.25, 0.02827, 0.1582, 0.08029, 0.08029, 0.1582, 0.02827, 0.25, 0.01, 0.3418, 0.02827, 0.4197, 0.08029, 0.4717, 0.1582, 0.49, 0.25, 0.4717, 0.3418, 0.4197, 0.4197, 0.125, 0.5, 0.125, 1.0, 0.0625, 1.0, 0.0625, 0.5, 0.0625, 0.5, 0.0625, 1.0, 0.0, 1.0, 0.0, 0.5, 0.75, 0.49, 0.8418, 0.4717, 0.9197, 0.4197, 0.9717, 0.3418, 0.99, 0.25, 0.9717, 0.1582, 0.9197, 0.08029, 0.8418, 0.02827, 0.75, 0.01, 0.6582, 0.02827, 0.5803, 0.08029, 0.5283, 0.1582, 0.51, 0.25, 0.5283, 0.3418, 0.5803, 0.4197, 0.6582, 0.4717])
me_cylinder_001.update()
me_cylinder_002 = bpy.data.meshes.new('Cylinder.002')
me_cylinder_002.from_pydata([(0.2214, 0.2127, -1.0), (0.2214, 0.2127, 1.0), (0.3028, 0.1965, -1.0), (0.3028, 0.1965, 1.0), (0.3718, 0.1504, -1.0), (0.3718, 0.1504, 1.0), (0.4179, 0.08138, -1.0), (0.4179, 0.08138, 1.0), (0.4341, 1.524e-09, -1.0), (0.4341, 1.524e-09, 1.0), (0.4179, -0.08138, -1.0), (0.4179, -0.08138, 1.0), (0.3718, -0.1504, -1.0), (0.3718, -0.1504, 1.0), (0.3028, -0.1965, -1.0), (0.3028, -0.1965, 1.0), (0.2214, -0.2127, -1.0), (0.2214, -0.2127, 1.0), (0.14, -0.1965, -1.0), (0.14, -0.1965, 1.0), (0.07105, -0.1504, -1.0), (0.07105, -0.1504, 1.0), (0.02495, -0.08138, -1.0), (0.02495, -0.08138, 1.0), (0.008762, 1.524e-09, -1.0), (0.008762, 1.524e-09, 1.0), (0.02495, 0.08138, -1.0), (0.02495, 0.08138, 1.0), (0.07105, 0.1504, -1.0), (0.07105, 0.1504, 1.0), (0.14, 0.1965, -1.0), (0.14, 0.1965, 1.0)], [], [(0, 1, 3, 2), (2, 3, 5, 4), (4, 5, 7, 6), (6, 7, 9, 8), (8, 9, 11, 10), (10, 11, 13, 12), (12, 13, 15, 14), (14, 15, 17, 16), (16, 17, 19, 18), (18, 19, 21, 20), (20, 21, 23, 22), (22, 23, 25, 24), (24, 25, 27, 26), (26, 27, 29, 28), (3, 1, 31, 29, 27, 25, 23, 21, 19, 17, 15, 13, 11, 9, 7, 5), (28, 29, 31, 30), (30, 31, 1, 0), (0, 2, 4, 6, 8, 10, 12, 14, 16, 18, 20, 22, 24, 26, 28, 30)])
_uv = me_cylinder_002.uv_layers.new(name='UVMap')
_uv.uv.foreach_set('vector', [1.0, 0.5, 1.0, 1.0, 0.9375, 1.0, 0.9375, 0.5, 0.9375, 0.5, 0.9375, 1.0, 0.875, 1.0, 0.875, 0.5, 0.875, 0.5, 0.875, 1.0, 0.8125, 1.0, 0.8125, 0.5, 0.8125, 0.5, 0.8125, 1.0, 0.75, 1.0, 0.75, 0.5, 0.75, 0.5, 0.75, 1.0, 0.6875, 1.0, 0.6875, 0.5, 0.6875, 0.5, 0.6875, 1.0, 0.625, 1.0, 0.625, 0.5, 0.625, 0.5, 0.625, 1.0, 0.5625, 1.0, 0.5625, 0.5, 0.5625, 0.5, 0.5625, 1.0, 0.5, 1.0, 0.5, 0.5, 0.5, 0.5, 0.5, 1.0, 0.4375, 1.0, 0.4375, 0.5, 0.4375, 0.5, 0.4375, 1.0, 0.375, 1.0, 0.375, 0.5, 0.375, 0.5, 0.375, 1.0, 0.3125, 1.0, 0.3125, 0.5, 0.3125, 0.5, 0.3125, 1.0, 0.25, 1.0, 0.25, 0.5, 0.25, 0.5, 0.25, 1.0, 0.1875, 1.0, 0.1875, 0.5, 0.1875, 0.5, 0.1875, 1.0, 0.125, 1.0, 0.125, 0.5, 0.3418, 0.4717, 0.25, 0.49, 0.1582, 0.4717, 0.08029, 0.4197, 0.02827, 0.3418, 0.01, 0.25, 0.02827, 0.1582, 0.08029, 0.08029, 0.1582, 0.02827, 0.25, 0.01, 0.3418, 0.02827, 0.4197, 0.08029, 0.4717, 0.1582, 0.49, 0.25, 0.4717, 0.3418, 0.4197, 0.4197, 0.125, 0.5, 0.125, 1.0, 0.0625, 1.0, 0.0625, 0.5, 0.0625, 0.5, 0.0625, 1.0, 0.0, 1.0, 0.0, 0.5, 0.75, 0.49, 0.8418, 0.4717, 0.9197, 0.4197, 0.9717, 0.3418, 0.99, 0.25, 0.9717, 0.1582, 0.9197, 0.08029, 0.8418, 0.02827, 0.75, 0.01, 0.6582, 0.02827, 0.5803, 0.08029, 0.5283, 0.1582, 0.51, 0.25, 0.5283, 0.3418, 0.5803, 0.4197, 0.6582, 0.4717])
me_cylinder_002.update()

# ---- objects
ob_cube = bpy.data.objects.new('Cube', me_cube_001)
ob_plane = bpy.data.objects.new('Plane', me_plane)
ob_cylinder = bpy.data.objects.new('Cylinder', me_cylinder)
ob_cylinder_001 = bpy.data.objects.new('Cylinder.001', me_cylinder_001)
ob_cylinder_002 = bpy.data.objects.new('Cylinder.002', me_cylinder_002)

# ---- transforms, parenting, visibility, modifiers, constraints
ob_cube.location = (0.0, 0.0, 0.0)
ob_plane.location = (0.0, 0.0, 0.7395)
_m = ob_plane.modifiers.new('boolean_Cylinder', 'BOOLEAN')
_m.object = ob_cylinder
_m.solver = 'FAST'
_m = ob_plane.modifiers.new('boolean_Cylinder.002', 'BOOLEAN')
_m.object = ob_cylinder_002
_m.solver = 'FAST'
_m = ob_plane.modifiers.new('WeightedNormal', 'WEIGHTED_NORMAL')
ob_cylinder.parent = ob_plane
ob_cylinder.matrix_parent_inverse = Matrix(((1.0, -0.0, 0.0, -0.0), (-0.0, 1.0, -0.0, 0.0), (0.0, -0.0, 1.0, -0.7395), (-0.0, 0.0, -0.0, 1.0)))
ob_cylinder.location = (0.0, 0.0, 1.1)
ob_cylinder.hide_render = True
ob_cylinder.visible_camera = False
ob_cylinder.visible_diffuse = False
ob_cylinder.visible_glossy = False
ob_cylinder.visible_transmission = False
ob_cylinder.visible_volume_scatter = False
ob_cylinder.visible_shadow = False
ob_cylinder.display_type = 'BOUNDS'
ob_cylinder_001.location = (-2.165, 0.0, 2.208)
ob_cylinder_002.parent = ob_plane
ob_cylinder_002.matrix_parent_inverse = Matrix(((1.0, -0.0, 0.0, -0.0), (-0.0, 1.0, -0.0, 0.0), (0.0, -0.0, 1.0, -0.7395), (-0.0, 0.0, -0.0, 1.0)))
ob_cylinder_002.location = (0.4018, 0.5311, 1.461)
ob_cylinder_002.hide_render = True
ob_cylinder_002.visible_camera = False
ob_cylinder_002.visible_diffuse = False
ob_cylinder_002.visible_glossy = False
ob_cylinder_002.visible_transmission = False
ob_cylinder_002.visible_volume_scatter = False
ob_cylinder_002.visible_shadow = False
ob_cylinder_002.display_type = 'BOUNDS'

# ---- collection membership
col_collection.objects.link(ob_cube)
col_collection.objects.link(ob_plane)
col_collection.objects.link(ob_cylinder)
col_collection.objects.link(ob_cylinder_001)
col_collection.objects.link(ob_cylinder_002)
col_boolean_cutters.objects.link(ob_cylinder)
col_boolean_cutters.objects.link(ob_cylinder_002)

# ---- scene / render settings (as saved in the file)
scene.frame_start = 1; scene.frame_end = 250; scene.frame_set(1)
scene.render.engine = 'BLENDER_EEVEE_NEXT'
bpy.context.view_layer.update()

# ---- added for rendering (the .blend has no active camera and no usable light): camera, sun
cam_auto = bpy.data.cameras.new('AutoCamera')
cam_auto.lens = 50.0
cam_auto.sensor_width = 36.0
cam_auto.clip_end = 1000.0
ob_auto_camera = bpy.data.objects.new('AutoCamera', cam_auto)
scene.collection.objects.link(ob_auto_camera)
ob_auto_camera.location = (4.24087, -6.09413, 5.494)
ob_auto_camera.rotation_euler = (1.09748, -7.21219e-08, 0.694738)
scene.camera = ob_auto_camera
light_auto_sun = bpy.data.lights.new('AutoSun', 'SUN')
light_auto_sun.energy = 3.0
light_auto_sun.angle = 0.0523599
ob_auto_sun = bpy.data.objects.new('AutoSun', light_auto_sun)
scene.collection.objects.link(ob_auto_sun)
ob_auto_sun.rotation_euler = (0.872665, 0.174533, 0.523599)
bpy.context.view_layer.update()
